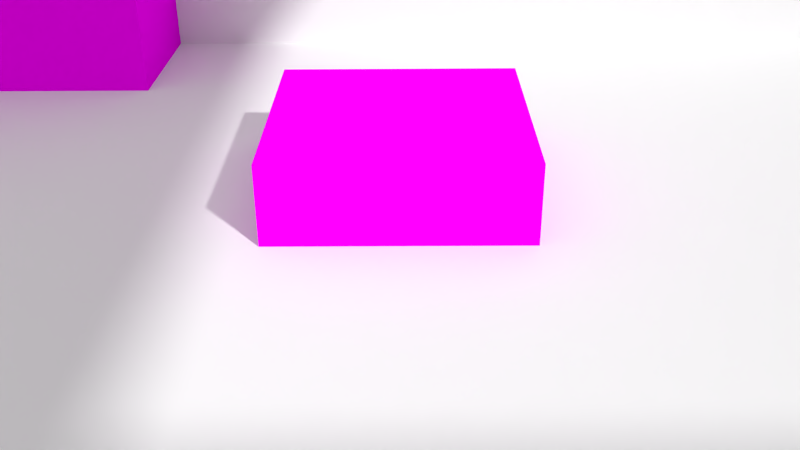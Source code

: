 # Source: Shot_3.blend  (saved by Blender 2.76.0; exported with 4.5.12 LTS)
import bpy
from mathutils import Matrix  # noqa: F401  (used for matrix-valued properties, if any)

bpy.ops.wm.read_factory_settings(use_empty=True)
scene = bpy.context.scene
scene.name = 'Scene'

# ---- collections
col_collection_1 = bpy.data.collections.new('Collection 1'); scene.collection.children.link(col_collection_1)
col_collection_12 = bpy.data.collections.new('Collection 12'); scene.collection.children.link(col_collection_12)

# ---- images (referenced by path relative to the original .blend; pixels are not part of the script)
import os
ASSET_DIR = os.environ.get("B2B_ASSET_DIR", "")  # directory of the original .blend (textures are referenced by path, not embedded)
HERE = os.path.dirname(os.path.abspath(__file__))  # packed textures are extracted next to this script under _unpacked/

def load_image(name, relpath, width, height, colorspace="sRGB"):
    """Load a texture the original file referenced (path relative to the .blend, or extracted next to this script)."""
    p = next((c for c in (os.path.join(HERE, relpath), os.path.join(ASSET_DIR, relpath)) if relpath and os.path.exists(c)), "")
    if p:
        img = bpy.data.images.load(p, check_existing=True)
        img.name = name
    else:  # same state as the original file: an image datablock whose file is absent (Cycles renders it pink)
        img = bpy.data.images.new(name, width, height)
        img.source = "FILE"
        img.filepath = "//" + (relpath or name)
    img.colorspace_settings.name = colorspace
    return img
img_k_rbchen_mit_hund_png_001 = load_image('Körbchen mit Hund.png.001', 'Körbchen mit Hund.png', 1024, 1024, 'sRGB')
img_kamin_png_001 = load_image('Kamin.png.001', 'Kamin.png', 1024, 1024, 'sRGB')

# ---- materials (node trees are filled in below, after node groups)
mat_material_004 = bpy.data.materials.new('Material.004')
mat_material_004.alpha_threshold = 0.0
mat_material_004.roughness = 0.5
mat_material_003 = bpy.data.materials.new('Material.003')
mat_material_003.alpha_threshold = 0.0
mat_material_003.roughness = 0.5
mat_material_008 = bpy.data.materials.new('Material.008')
mat_material_008.alpha_threshold = 0.0
mat_material_008.roughness = 0.5

# ---- material node trees
mat_material_004.use_nodes = True; mat_material_004.node_tree.nodes.clear()
_N = mat_material_004.node_tree.nodes; _L = mat_material_004.node_tree.links
n0 = _N.new('ShaderNodeOutputMaterial'); n0.name = 'Material Output'; n0.location = (300, 300)
n1 = _N.new('ShaderNodeBsdfDiffuse'); n1.name = 'Diffuse BSDF'; n1.location = (10, 300)
n2 = _N.new('ShaderNodeTexImage'); n2.name = 'Image Texture'; n2.location = (-200, 347)
n2.width = 140
n2.image = img_k_rbchen_mit_hund_png_001
_L.new(n1.outputs[0], n0.inputs[0])
_L.new(n2.outputs[0], n1.inputs[0])
n0.is_active_output = True
mat_material_003.use_nodes = True; mat_material_003.node_tree.nodes.clear()
_N = mat_material_003.node_tree.nodes; _L = mat_material_003.node_tree.links
n0 = _N.new('ShaderNodeOutputMaterial'); n0.name = 'Material Output'; n0.location = (300, 300)
n1 = _N.new('ShaderNodeBsdfDiffuse'); n1.name = 'Diffuse BSDF'; n1.location = (10, 300)
n2 = _N.new('ShaderNodeTexImage'); n2.name = 'Image Texture'; n2.location = (-330, 345)
n2.width = 140
n2.image = img_kamin_png_001
_L.new(n1.outputs[0], n0.inputs[0])
_L.new(n2.outputs[0], n1.inputs[0])
n0.is_active_output = True
mat_material_008.use_nodes = True; mat_material_008.node_tree.nodes.clear()
_N = mat_material_008.node_tree.nodes; _L = mat_material_008.node_tree.links
n0 = _N.new('ShaderNodeOutputMaterial'); n0.name = 'Material Output'; n0.location = (300, 300)
n1 = _N.new('ShaderNodeEmission'); n1.name = 'Emission'; n1.location = (10, 300)
n1.inputs[0].default_value = (0.8, 0.8, 0.8, 1.0)
_L.new(n1.outputs[0], n0.inputs[0])
n0.is_active_output = True

# ---- world
world_world = bpy.data.worlds.new('World'); scene.world = world_world
world_world.color = (0.05088, 0.05088, 0.05088)
world_world.use_sun_shadow = False
world_world.sun_shadow_jitter_overblur = 0.0
world_world.cycles.sampling_method = 'MANUAL'
world_world.cycles.sample_map_resolution = 256

# ---- cameras
cam_camera_001 = bpy.data.cameras.new('Camera.001')
cam_camera_001.clip_end = 100.0
cam_camera_001.lens = 37.61
cam_camera_001.sensor_width = 32.0
cam_camera_001.sensor_height = 18.0
cam_camera_001.display_size = 2.0
cam_camera_001.dof.focus_distance = 0.0

# ---- lights
light_hemi = bpy.data.lights.new('Hemi', 'SUN')
light_hemi.transmission_factor = 0.0
light_hemi.angle = 0.1993
light_hemi.energy = 1.0
light_hemi.shadow_buffer_clip_start = 0.5
light_hemi.shadow_soft_size = 0.1
light_hemi.shadow_cascade_max_distance = 1000.0
light_hemi.cycles.use_multiple_importance_sampling = False
light_lamp = bpy.data.lights.new('Lamp', 'SUN')
light_lamp.transmission_factor = 0.0
light_lamp.cutoff_distance = 30.0
light_lamp.angle = 0.1993
light_lamp.energy = 100.0
light_lamp.shadow_buffer_clip_start = 1.001
light_lamp.shadow_soft_size = 0.1
light_lamp.shadow_cascade_max_distance = 1000.0
light_lamp.cycles.use_multiple_importance_sampling = False

# ---- meshes
me_cube_004 = bpy.data.meshes.new('Cube.004')
me_cube_004.from_pydata([(-1.0, -1.0, -1.0), (-1.0, -1.0, 1.0), (-1.0, 1.0, -1.0), (-1.0, 1.0, 1.0), (1.0, -1.0, -1.0), (1.0, -1.0, 1.0), (1.0, 1.0, -1.0), (1.0, 1.0, 1.0)], [], [(1, 3, 2, 0), (3, 7, 6, 2), (7, 5, 4, 6), (5, 1, 0, 4), (0, 2, 6, 4), (5, 7, 3, 1)])
_uv = me_cube_004.uv_layers.new(name='UVMap')
_uv.uv.foreach_set('vector', [1.001, 0.0006065, 0.9994, 1.001, -0.0006058, 0.9994, 0.0006065, -0.0006058, 1.001, 0.0006065, 0.9994, 1.001, -0.0006058, 0.9994, 0.0006065, -0.0006058, 1.001, 0.0006065, 0.9994, 1.001, -0.0006058, 0.9994, 0.0006065, -0.0006058, 1.001, 0.0006065, 0.9994, 1.001, -0.0006058, 0.9994, 0.0006065, -0.0006058, 1.001, 0.0006065, 0.9994, 1.001, -0.0006058, 0.9994, 0.0006065, -0.0006058, 1.001, 0.0006065, 0.9994, 1.001, -0.0006058, 0.9994, 0.0006065, -0.0006058])
me_cube_004.materials.append(mat_material_004)
me_cube_004.use_remesh_preserve_volume = False
me_cube_004.use_remesh_preserve_attributes = False
me_cube_004.use_mirror_vertex_groups = False
me_cube_004.update()
me_cube_001 = bpy.data.meshes.new('Cube.001')
me_cube_001.from_pydata([(-1.0, -1.0, -1.0), (-1.0, -1.0, 1.0), (-1.0, 1.0, -1.0), (-1.0, 1.0, 1.0), (1.0, -1.0, -1.0), (1.0, -1.0, 1.0), (1.0, 1.0, -1.0), (1.0, 1.0, 1.0)], [], [(1, 3, 2, 0), (3, 7, 6, 2), (7, 5, 4, 6), (5, 1, 0, 4), (0, 2, 6, 4), (5, 7, 3, 1)])
_uv = me_cube_001.uv_layers.new(name='UVMap')
_uv.uv.foreach_set('vector', [1.0, 1.0, 0.0, 1.0, 0.0, 0.0, 1.0, 0.0, 1.0, 1.0, 0.0, 1.0, 0.0, 0.0, 1.0, 0.0, 1.0, 1.0, 0.0, 1.0, 0.0, 0.0, 1.0, 0.0, 1.0, 1.0, 0.0, 1.0, 0.0, 0.0, 1.0, 0.0, 1.0, 1.0, 0.0, 1.0, 0.0, 0.0, 1.0, 0.0, 1.0, 1.0, 0.0, 1.0, 0.0, 0.0, 1.0, 0.0])
me_cube_001.materials.append(mat_material_003)
me_cube_001.use_remesh_preserve_volume = False
me_cube_001.use_remesh_preserve_attributes = False
me_cube_001.use_mirror_vertex_groups = False
me_cube_001.update()
me_plane_005 = bpy.data.meshes.new('Plane.005')
me_plane_005.from_pydata([(-1.0, -1.0, 0.0), (1.0, -1.0, 0.0), (-1.0, 1.0, 0.0), (1.0, 1.0, 0.0)], [], [(0, 1, 3, 2)])
me_plane_005.use_remesh_preserve_volume = False
me_plane_005.use_remesh_preserve_attributes = False
me_plane_005.use_mirror_vertex_groups = False
me_plane_005.update()
me_plane_004 = bpy.data.meshes.new('Plane.004')
me_plane_004.from_pydata([(-1.0, -1.0, 0.0), (1.0, -1.0, 0.0), (-1.0, 1.0, 0.0), (1.0, 1.0, 0.0)], [], [(0, 1, 3, 2)])
me_plane_004.use_remesh_preserve_volume = False
me_plane_004.use_remesh_preserve_attributes = False
me_plane_004.use_mirror_vertex_groups = False
me_plane_004.update()
me_plane_003 = bpy.data.meshes.new('Plane.003')
me_plane_003.from_pydata([(-1.0, -1.0, 0.0), (1.0, -1.0, 0.0), (-1.0, 1.0, 0.0), (1.0, 1.0, 0.0)], [], [(0, 1, 3, 2)])
me_plane_003.use_remesh_preserve_volume = False
me_plane_003.use_remesh_preserve_attributes = False
me_plane_003.use_mirror_vertex_groups = False
me_plane_003.update()
me_plane_002 = bpy.data.meshes.new('Plane.002')
me_plane_002.from_pydata([(-1.0, -1.0, 0.0), (1.0, -1.0, 0.0), (-1.0, 1.0, 0.0), (1.0, 1.0, 0.0)], [], [(0, 1, 3, 2)])
me_plane_002.use_remesh_preserve_volume = False
me_plane_002.use_remesh_preserve_attributes = False
me_plane_002.use_mirror_vertex_groups = False
me_plane_002.update()
me_plane = bpy.data.meshes.new('Plane')
me_plane.from_pydata([(-1.0, -1.0, 0.0), (1.0, -1.0, 0.0), (-1.0, 1.0, 0.0), (1.0, 1.0, 0.0)], [], [(0, 1, 3, 2)])
me_plane.use_remesh_preserve_volume = False
me_plane.use_remesh_preserve_attributes = False
me_plane.use_mirror_vertex_groups = False
me_plane.update()
me_plane_001 = bpy.data.meshes.new('Plane.001')
me_plane_001.from_pydata([(-1.0, -1.0, 0.0), (1.0, -1.0, 0.0), (-1.0, 1.0, 0.0), (1.0, 1.0, 0.0)], [], [(0, 1, 3, 2)])
me_plane_001.materials.append(mat_material_008)
me_plane_001.use_remesh_preserve_volume = False
me_plane_001.use_remesh_preserve_attributes = False
me_plane_001.use_mirror_vertex_groups = False
me_plane_001.update()

# ---- objects
ob_hemi = bpy.data.objects.new('Hemi', light_hemi)
ob_cube_003 = bpy.data.objects.new('Cube.003', me_cube_004)
ob_camera = bpy.data.objects.new('Camera', cam_camera_001)
ob_cube = bpy.data.objects.new('Cube', me_cube_001)
ob_plane_005 = bpy.data.objects.new('Plane.005', me_plane_005)
ob_plane_004 = bpy.data.objects.new('Plane.004', me_plane_004)
ob_plane_003 = bpy.data.objects.new('Plane.003', me_plane_003)
ob_plane_002 = bpy.data.objects.new('Plane.002', me_plane_002)
ob_plane = bpy.data.objects.new('Plane', me_plane)
ob_lamp = bpy.data.objects.new('Lamp', light_lamp)
ob_plane_001 = bpy.data.objects.new('Plane.001', me_plane_001)

# ---- transforms, parenting, visibility, modifiers, constraints
ob_hemi.location = (0.0, 0.0, 6.981)
ob_hemi.hide_render = True
ob_hemi.lineart.crease_threshold = 0.0
ob_cube_003.location = (4.467, 3.223, -0.3644)
ob_cube_003.lineart.crease_threshold = 0.0
ob_camera.location = (4.522, -3.598, 3.288)
ob_camera.lineart.crease_threshold = 0.0
_c = ob_camera.constraints.new('DAMPED_TRACK'); _c.name = 'AutoTrack'
_c.target = ob_cube_003
_c.track_axis = 'TRACK_NEGATIVE_Z'
ob_cube.location = (0.0, 7.361, 1.025)
ob_cube.scale = (1.903, 1.903, 1.903)
ob_cube.lineart.crease_threshold = 0.0
ob_plane_005.location = (4.997, -7.984, 0.0)
ob_plane_005.rotation_euler = (1.571, -0.0, 0.0)
ob_plane_005.scale = (13.71, 8.329, 8.329)
ob_plane_005.lineart.crease_threshold = 0.0
ob_plane_004.location = (4.997, 7.039, 0.0)
ob_plane_004.rotation_euler = (1.571, -0.0, 0.0)
ob_plane_004.scale = (13.71, 8.329, 8.329)
ob_plane_004.lineart.crease_threshold = 0.0
ob_plane_003.location = (17.94, 0.0, 0.0)
ob_plane_003.rotation_euler = (-0.0, 1.571, 0.0)
ob_plane_003.scale = (7.921, 7.921, 7.921)
ob_plane_003.lineart.crease_threshold = 0.0
ob_plane_002.location = (-7.839, 0.0, 0.0)
ob_plane_002.rotation_euler = (-0.0, 1.571, 0.0)
ob_plane_002.scale = (7.921, 7.921, 7.921)
ob_plane_002.lineart.crease_threshold = 0.0
ob_plane.location = (5.177, 0.0, 0.0)
ob_plane.scale = (16.15, 8.009, 8.009)
ob_plane.lineart.crease_threshold = 0.0
ob_lamp.location = (6.216, 5.489, 6.43)
ob_lamp.rotation_euler = (0.6503, 0.05522, 1.866)
ob_lamp.lock_rotations_4d = False
ob_lamp.empty_display_type = 'ARROWS'
ob_lamp.color = (0.0, 0.0, 0.0, 0.0)
ob_lamp.hide_render = True
ob_lamp.lineart.crease_threshold = 0.0
ob_plane_001.location = (0.0, 0.0, 7.214)
ob_plane_001.scale = (8.394, 8.394, 8.394)
ob_plane_001.lineart.crease_threshold = 0.0

# ---- collection membership
col_collection_1.objects.link(ob_hemi)
col_collection_1.objects.link(ob_cube_003)
col_collection_1.objects.link(ob_camera)
col_collection_1.objects.link(ob_cube)
col_collection_1.objects.link(ob_plane_005)
col_collection_1.objects.link(ob_plane_004)
col_collection_1.objects.link(ob_plane_003)
col_collection_1.objects.link(ob_plane_002)
col_collection_1.objects.link(ob_plane)
col_collection_1.objects.link(ob_lamp)
col_collection_12.objects.link(ob_plane_001)

# ---- scene / render settings (as saved in the file)
scene.camera = ob_camera
scene.frame_start = 1; scene.frame_end = 100; scene.frame_set(17)
scene.render.engine = 'CYCLES'
scene.render.resolution_percentage = 50
scene.render.dither_intensity = 0.0
scene.cycles.use_denoising = False
scene.cycles.samples = 50
scene.cycles.sampling_pattern = 'TABULATED_SOBOL'
scene.cycles.light_sampling_threshold = 0.0
scene.cycles.use_adaptive_sampling = False
scene.cycles.use_light_tree = False
scene.cycles.blur_glossy = 0.0
scene.cycles.pixel_filter_type = 'GAUSSIAN'
scene.cycles.sample_clamp_indirect = 0.0
scene.view_settings.view_transform = 'Standard'
bpy.context.view_layer.update()

# ---- added for rendering (the .blend has no usable light): sun
light_auto_sun = bpy.data.lights.new('AutoSun', 'SUN')
light_auto_sun.energy = 3.0
light_auto_sun.angle = 0.0523599
ob_auto_sun = bpy.data.objects.new('AutoSun', light_auto_sun)
scene.collection.objects.link(ob_auto_sun)
ob_auto_sun.rotation_euler = (0.872665, 0.174533, 0.523599)
bpy.context.view_layer.update()

